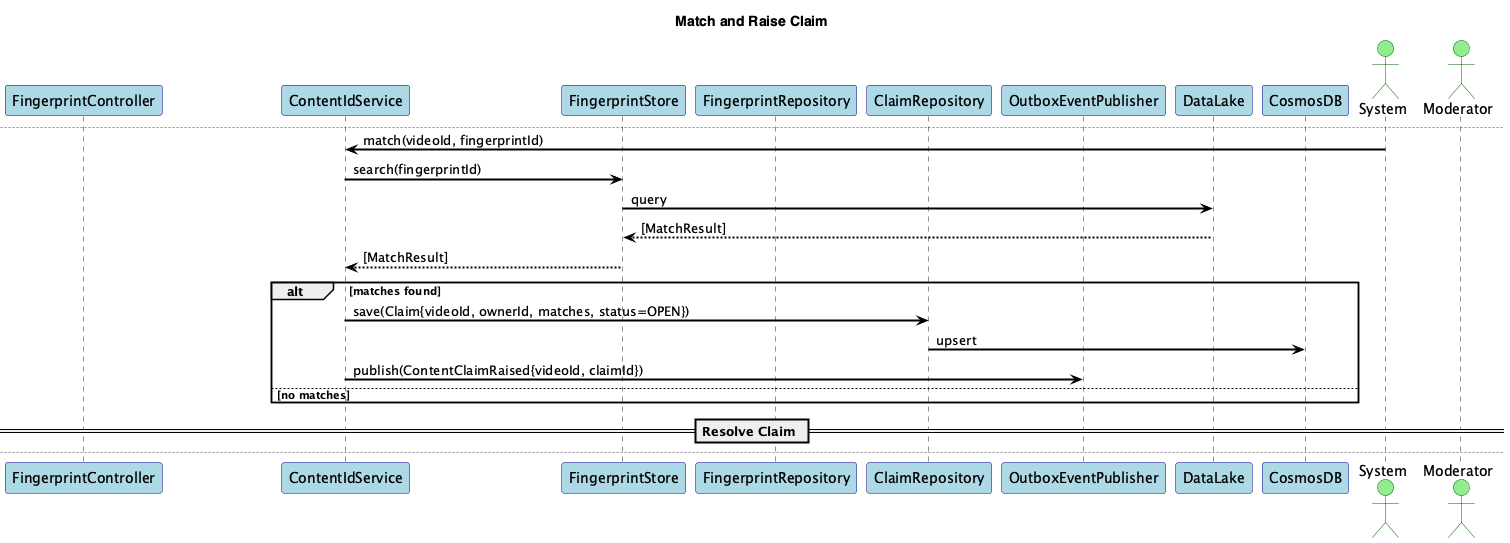

The diagram above was rendered by PlantUML. Its source (embedded in the PNG):
@startuml
title Content ID Service - Sequences

skinparam shadowing false
skinparam fontName "Helvetica"
skinparam titleFontName "Helvetica"
skinparam legendFontName "Helvetica"
skinparam noteFontName "Helvetica"
skinparam backgroundColor white
skinparam participantBackgroundColor lightblue
skinparam participantBorderColor darkblue
skinparam actorBackgroundColor lightgreen
skinparam actorBorderColor darkgreen
skinparam arrowColor black
skinparam arrowThickness 2
skinparam sequenceArrowThickness 2
skinparam sequenceMessageAlignment left
skinparam sequenceReferenceBackgroundColor lightyellow
skinparam sequenceReferenceBorderColor black


participant "FingerprintController" as C
participant "ContentIdService" as S
participant "FingerprintStore" as FS
participant "FingerprintRepository" as FRepo
participant "ClaimRepository" as Repo
participant "OutboxEventPublisher" as Outbox
participant "DataLake" as DL
participant "CosmosDB" as Cosmos

== Generate Fingerprint ==
actor System
System -> C: POST /videos/{id}/fingerprint
C -> S: generateFingerprint(videoId, assetUri)
S -> FS: persistFingerprint(videoId, fingerprintId)
FS -> DL: write fingerprint
DL --> FS: ok
FS --> S: ok
S -> FRepo: store(videoId, fingerprintId)
FRepo -> Cosmos: upsert
S --> System: 202 FingerprintId

== Match and Raise Claim ==
newpage Match and Raise Claim
System -> S: match(videoId, fingerprintId)
S -> FS: search(fingerprintId)
FS -> DL: query
DL --> FS: [MatchResult]
FS --> S: [MatchResult]
alt matches found
S -> Repo: save(Claim{videoId, ownerId, matches, status=OPEN})
Repo -> Cosmos: upsert
S -> Outbox: publish(ContentClaimRaised{videoId, claimId})
else no matches
end

== Resolve Claim ==
newpage Resolve Claim
actor Moderator
Moderator -> C: POST /claims/{id}/resolve {action}
C -> S: resolveClaim(claimId, action)
S -> Repo: updateStatus(claimId, RESOLVED)
Repo -> Cosmos: patch
S -> Outbox: publish(ContentClaimResolved{claimId, action})
Outbox --> S: ack
S --> Moderator: 204

@enduml